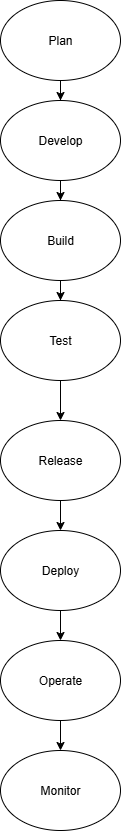

The diagram above was exported from draw.io. Its source (the exported page's mxGraphModel, read from the mxfile embedded in the PNG):
<mxGraphModel dx="1042" dy="527" grid="1" gridSize="10" guides="1" tooltips="1" connect="1" arrows="1" fold="1" page="1" pageScale="1" pageWidth="850" pageHeight="1100" math="0" shadow="0">
  <root>
    <mxCell id="0" />
    <mxCell id="1" parent="0" />
    <mxCell id="x4uBVRSs1MiEMDOEMGUv-9" style="edgeStyle=orthogonalEdgeStyle;rounded=0;orthogonalLoop=1;jettySize=auto;html=1;entryX=0.5;entryY=0;entryDx=0;entryDy=0;" edge="1" parent="1" source="x4uBVRSs1MiEMDOEMGUv-1" target="x4uBVRSs1MiEMDOEMGUv-2">
      <mxGeometry relative="1" as="geometry" />
    </mxCell>
    <mxCell id="x4uBVRSs1MiEMDOEMGUv-1" value="Plan" style="ellipse;whiteSpace=wrap;html=1;" vertex="1" parent="1">
      <mxGeometry x="270" y="30" width="120" height="80" as="geometry" />
    </mxCell>
    <mxCell id="x4uBVRSs1MiEMDOEMGUv-11" value="" style="edgeStyle=orthogonalEdgeStyle;rounded=0;orthogonalLoop=1;jettySize=auto;html=1;" edge="1" parent="1" source="x4uBVRSs1MiEMDOEMGUv-2" target="x4uBVRSs1MiEMDOEMGUv-10">
      <mxGeometry relative="1" as="geometry" />
    </mxCell>
    <mxCell id="x4uBVRSs1MiEMDOEMGUv-2" value="Develop" style="ellipse;whiteSpace=wrap;html=1;" vertex="1" parent="1">
      <mxGeometry x="270" y="130" width="120" height="80" as="geometry" />
    </mxCell>
    <mxCell id="x4uBVRSs1MiEMDOEMGUv-17" value="" style="edgeStyle=orthogonalEdgeStyle;rounded=0;orthogonalLoop=1;jettySize=auto;html=1;entryX=0.5;entryY=0;entryDx=0;entryDy=0;" edge="1" parent="1" source="x4uBVRSs1MiEMDOEMGUv-10" target="x4uBVRSs1MiEMDOEMGUv-12">
      <mxGeometry relative="1" as="geometry">
        <mxPoint x="350" y="390" as="targetPoint" />
      </mxGeometry>
    </mxCell>
    <mxCell id="x4uBVRSs1MiEMDOEMGUv-10" value="Build" style="ellipse;whiteSpace=wrap;html=1;" vertex="1" parent="1">
      <mxGeometry x="270" y="230" width="120" height="80" as="geometry" />
    </mxCell>
    <mxCell id="x4uBVRSs1MiEMDOEMGUv-18" value="" style="edgeStyle=orthogonalEdgeStyle;rounded=0;orthogonalLoop=1;jettySize=auto;html=1;" edge="1" parent="1" source="x4uBVRSs1MiEMDOEMGUv-12" target="x4uBVRSs1MiEMDOEMGUv-13">
      <mxGeometry relative="1" as="geometry" />
    </mxCell>
    <mxCell id="x4uBVRSs1MiEMDOEMGUv-12" value="Test" style="ellipse;whiteSpace=wrap;html=1;" vertex="1" parent="1">
      <mxGeometry x="270" y="330" width="120" height="80" as="geometry" />
    </mxCell>
    <mxCell id="x4uBVRSs1MiEMDOEMGUv-19" value="" style="edgeStyle=orthogonalEdgeStyle;rounded=0;orthogonalLoop=1;jettySize=auto;html=1;" edge="1" parent="1" source="x4uBVRSs1MiEMDOEMGUv-13" target="x4uBVRSs1MiEMDOEMGUv-14">
      <mxGeometry relative="1" as="geometry" />
    </mxCell>
    <mxCell id="x4uBVRSs1MiEMDOEMGUv-13" value="Release" style="ellipse;whiteSpace=wrap;html=1;" vertex="1" parent="1">
      <mxGeometry x="270" y="450" width="120" height="80" as="geometry" />
    </mxCell>
    <mxCell id="x4uBVRSs1MiEMDOEMGUv-20" value="" style="edgeStyle=orthogonalEdgeStyle;rounded=0;orthogonalLoop=1;jettySize=auto;html=1;" edge="1" parent="1" source="x4uBVRSs1MiEMDOEMGUv-14" target="x4uBVRSs1MiEMDOEMGUv-15">
      <mxGeometry relative="1" as="geometry" />
    </mxCell>
    <mxCell id="x4uBVRSs1MiEMDOEMGUv-14" value="Deploy" style="ellipse;whiteSpace=wrap;html=1;" vertex="1" parent="1">
      <mxGeometry x="270" y="560" width="120" height="80" as="geometry" />
    </mxCell>
    <mxCell id="x4uBVRSs1MiEMDOEMGUv-21" value="" style="edgeStyle=orthogonalEdgeStyle;rounded=0;orthogonalLoop=1;jettySize=auto;html=1;" edge="1" parent="1" source="x4uBVRSs1MiEMDOEMGUv-15" target="x4uBVRSs1MiEMDOEMGUv-16">
      <mxGeometry relative="1" as="geometry" />
    </mxCell>
    <mxCell id="x4uBVRSs1MiEMDOEMGUv-15" value="Operate" style="ellipse;whiteSpace=wrap;html=1;" vertex="1" parent="1">
      <mxGeometry x="270" y="670" width="120" height="80" as="geometry" />
    </mxCell>
    <mxCell id="x4uBVRSs1MiEMDOEMGUv-16" value="Monitor" style="ellipse;whiteSpace=wrap;html=1;" vertex="1" parent="1">
      <mxGeometry x="270" y="780" width="120" height="80" as="geometry" />
    </mxCell>
  </root>
</mxGraphModel>